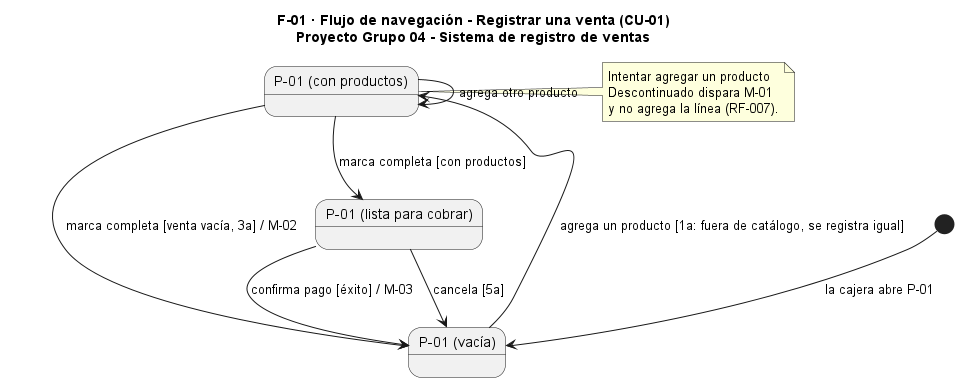

The diagram above was rendered by PlantUML. Its source (embedded in the PNG):
@startuml diagrama_navegacion_F01
title F-01 · Flujo de navegación - Registrar una venta (CU-01)\nProyecto Grupo 04 - Sistema de registro de ventas

state "P-01 (vacía)" as vacia
state "P-01 (con productos)" as conProductos
state "P-01 (lista para cobrar)" as lista

[*] --> vacia : la cajera abre P-01

vacia --> conProductos : agrega un producto [1a: fuera de catálogo, se registra igual]
conProductos --> conProductos : agrega otro producto
conProductos --> vacia : marca completa [venta vacía, 3a] / M-02
conProductos --> lista : marca completa [con productos]

lista --> vacia : confirma pago [éxito] / M-03
lista --> vacia : cancela [5a]

note right of conProductos
  Intentar agregar un producto
  Descontinuado dispara M-01
  y no agrega la línea (RF-007).
end note

@enduml